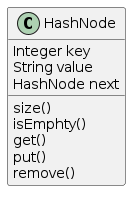

The diagram above was rendered by PlantUML. Its source (embedded in the PNG):
@startuml
class HashNode {
 Integer key
 String value
 HashNode next
 
 size()
 isEmphty()
 get()
 put()
 remove()
}
@enduml